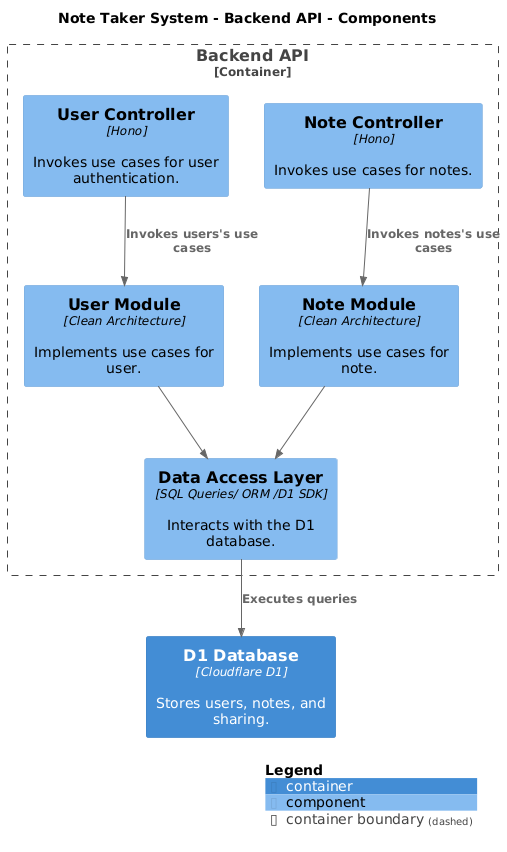

The diagram above was rendered by PlantUML. Its source (embedded in the PNG):
@startuml
set separator none
title Note Taker System - Backend API - Components

top to bottom direction

!include <C4/C4>
!include <C4/C4_Context>
!include <C4/C4_Container>
!include <C4/C4_Component>

Container(NoteTakerSystem.D1Database, "D1 Database", $techn="Cloudflare D1", $descr="Stores users, notes, and sharing.", $tags="", $link="")

Container_Boundary("NoteTakerSystem.BackendAPI_boundary", "Backend API", $tags="") {
  Component(NoteTakerSystem.BackendAPI.NoteController, "Note Controller", $techn="Hono", $descr="Invokes use cases for notes.", $tags="", $link="")
  Component(NoteTakerSystem.BackendAPI.UserController, "User Controller", $techn="Hono", $descr="Invokes use cases for user authentication.", $tags="", $link="")
  Component(NoteTakerSystem.BackendAPI.NoteModule, "Note Module", $techn="Clean Architecture", $descr="Implements use cases for note.", $tags="", $link="")
  Component(NoteTakerSystem.BackendAPI.UserModule, "User Module", $techn="Clean Architecture", $descr="Implements use cases for user.", $tags="", $link="")
  Component(NoteTakerSystem.BackendAPI.DataAccessLayer, "Data Access Layer", $techn="SQL Queries/ ORM /D1 SDK", $descr="Interacts with the D1 database.", $tags="", $link="")
}

Rel(NoteTakerSystem.BackendAPI.NoteController, NoteTakerSystem.BackendAPI.NoteModule, "Invokes notes's use cases", $techn="", $tags="", $link="")
Rel(NoteTakerSystem.BackendAPI.UserController, NoteTakerSystem.BackendAPI.UserModule, "Invokes users's use cases", $techn="", $tags="", $link="")
Rel(NoteTakerSystem.BackendAPI.NoteModule, NoteTakerSystem.BackendAPI.DataAccessLayer, "", $techn="", $tags="", $link="")
Rel(NoteTakerSystem.BackendAPI.UserModule, NoteTakerSystem.BackendAPI.DataAccessLayer, "", $techn="", $tags="", $link="")
Rel(NoteTakerSystem.BackendAPI.DataAccessLayer, NoteTakerSystem.D1Database, "Executes queries", $techn="", $tags="", $link="")

SHOW_LEGEND(true)
@enduml